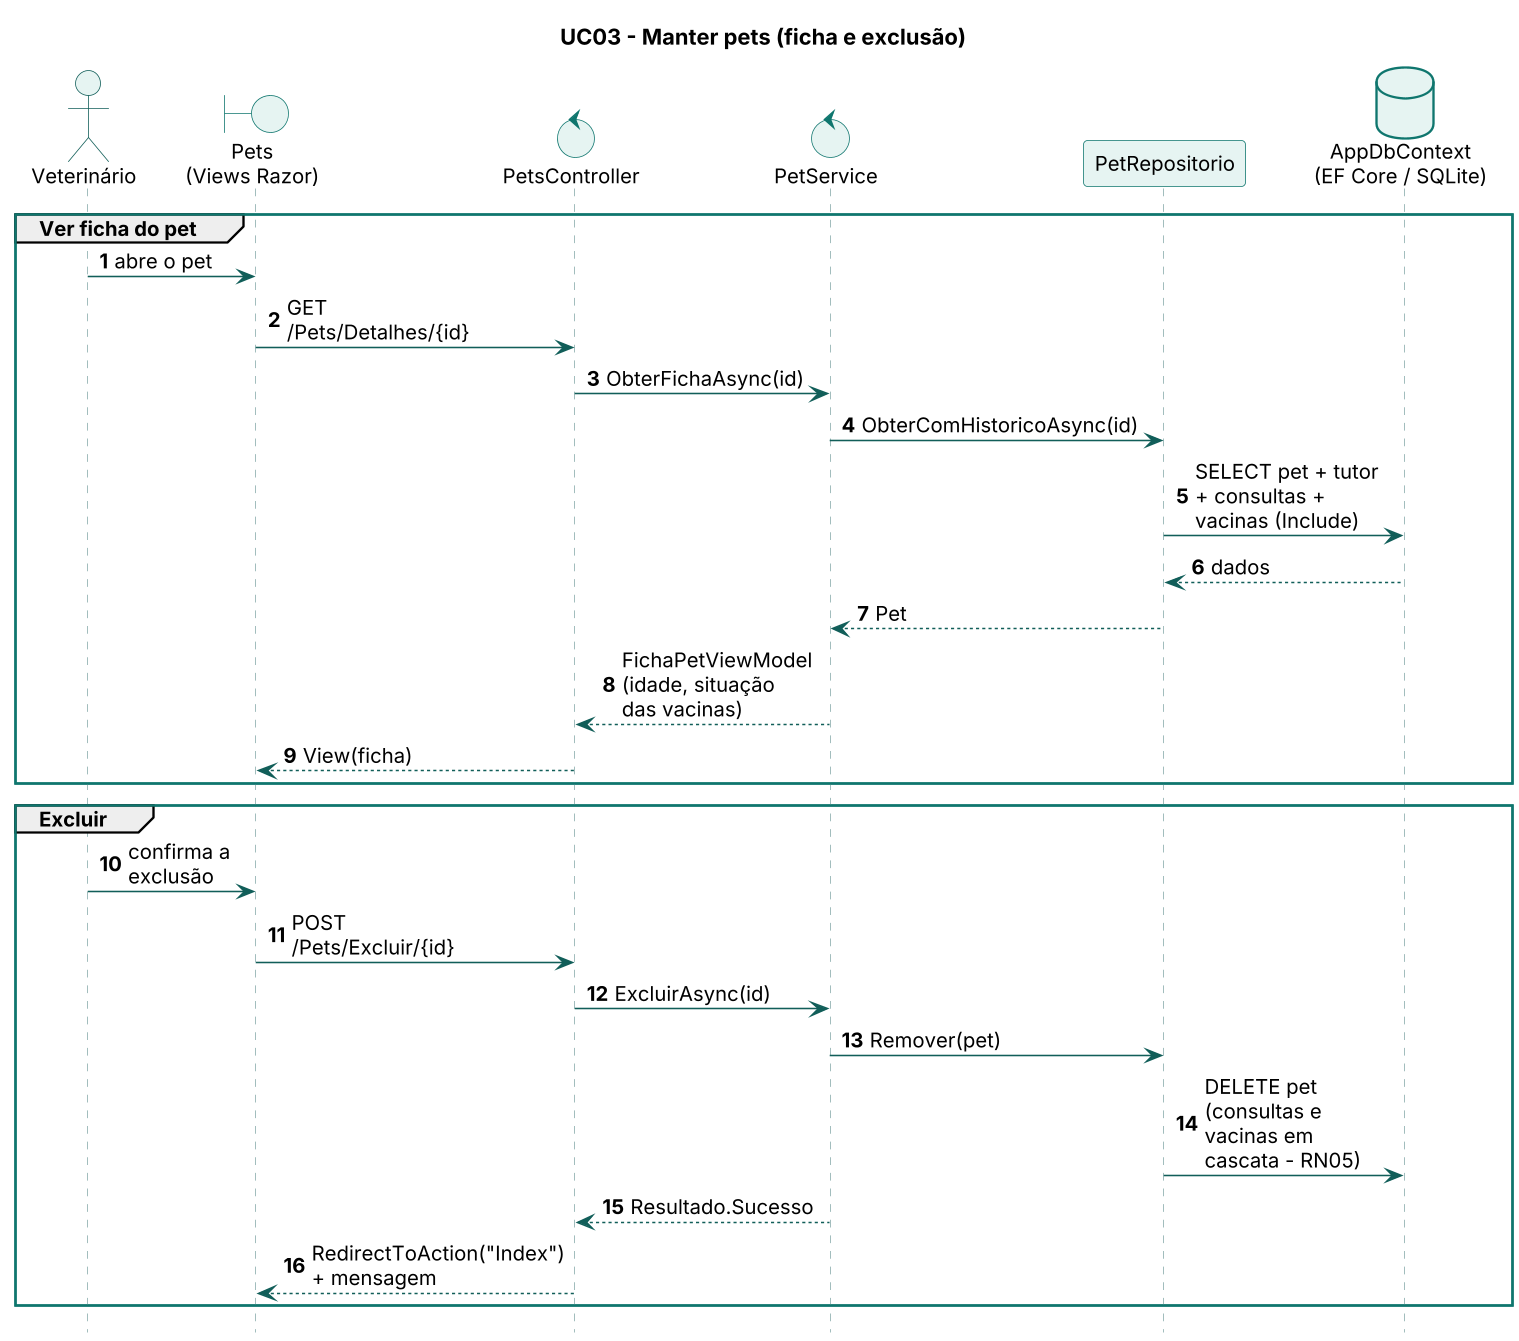

The diagram above was rendered by PlantUML. Its source (embedded in the PNG):
@startuml seq-uc03b
skinparamlocked dpi 150
!include _estilo.iuml
skinparam maxMessageSize 120
skinparam ParticipantPadding 2
skinparam BoxPadding 2
skinparam defaultFontSize 13
autonumber
title UC03 - Manter pets (ficha e exclusão)
actor "Veterinário" as V
boundary "Pets\n(Views Razor)" as T
control "PetsController" as C
control "PetService" as S
participant "PetRepositorio" as R
database "AppDbContext\n(EF Core / SQLite)" as DB
group Ver ficha do pet
  V -> T : abre o pet
  T -> C : GET /Pets/Detalhes/{id}
  C -> S : ObterFichaAsync(id)
  S -> R : ObterComHistoricoAsync(id)
  R -> DB : SELECT pet + tutor + consultas + vacinas (Include)
  DB --> R : dados
  R --> S : Pet
  S --> C : FichaPetViewModel (idade, situação das vacinas)
  C --> T : View(ficha)
end
group Excluir
  V -> T : confirma a exclusão
  T -> C : POST /Pets/Excluir/{id}
  C -> S : ExcluirAsync(id)
  S -> R : Remover(pet)
  R -> DB : DELETE pet (consultas e vacinas em cascata - RN05)
  S --> C : Resultado.Sucesso
  C --> T : RedirectToAction("Index") + mensagem
end
@enduml